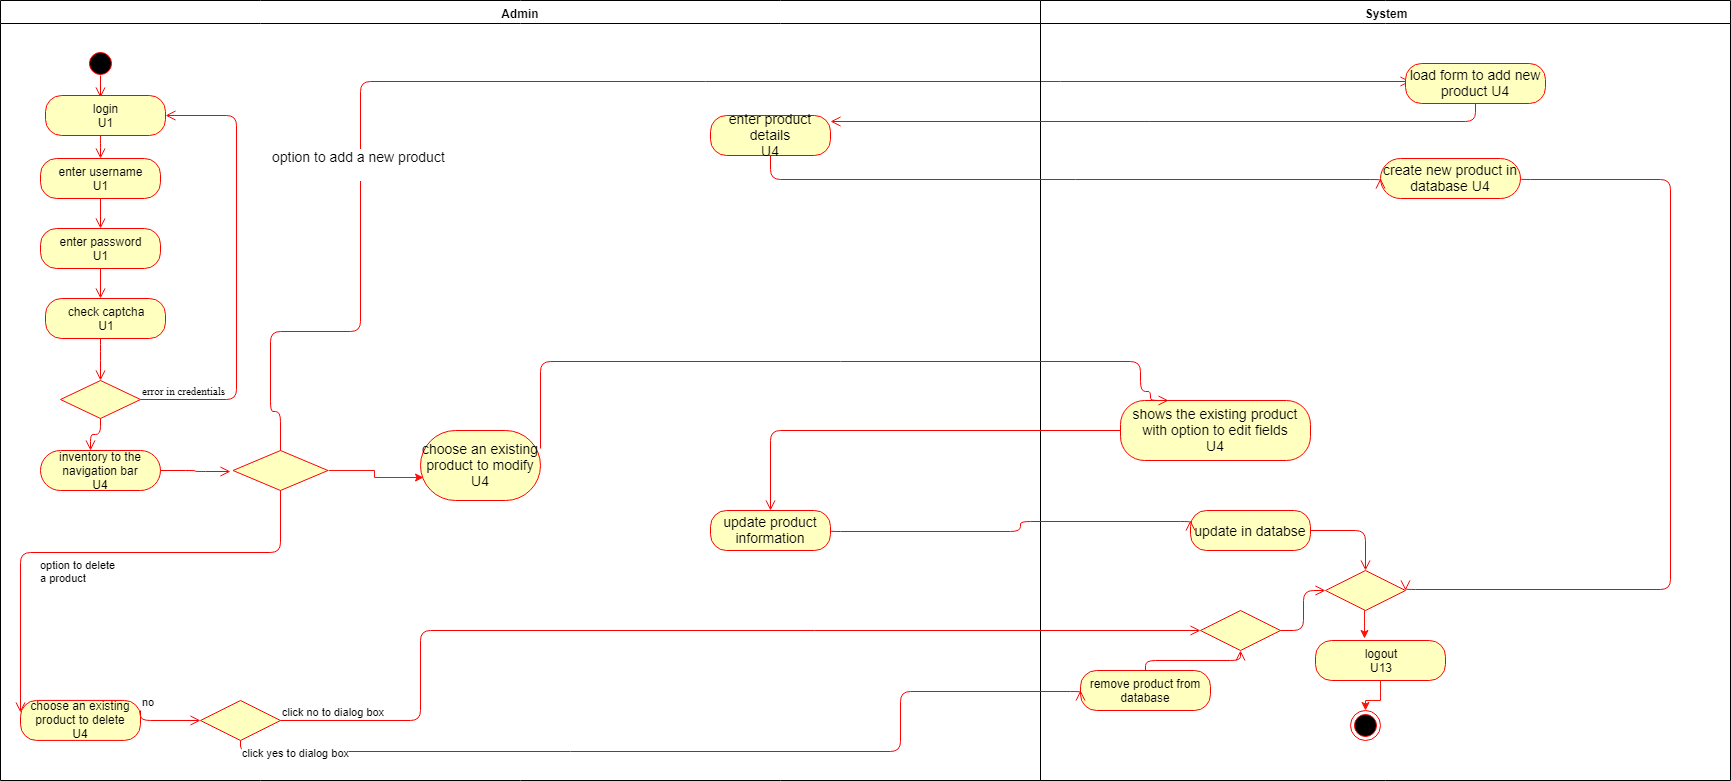

The diagram above was exported from draw.io. Its source (the exported page's mxGraphModel, read from the mxfile embedded in the PNG):
<mxGraphModel dx="554" dy="314" grid="1" gridSize="10" guides="1" tooltips="1" connect="1" arrows="1" fold="1" page="1" pageScale="1" pageWidth="827" pageHeight="1169" math="0" shadow="0">
  <root>
    <mxCell id="dXaXotjYz_0OmcJ_R2f0-0" />
    <mxCell id="dXaXotjYz_0OmcJ_R2f0-1" parent="dXaXotjYz_0OmcJ_R2f0-0" />
    <mxCell id="QBx-eXAMmcUb3OIPoD0X-0" value="Admin" style="swimlane;whiteSpace=wrap" vertex="1" parent="dXaXotjYz_0OmcJ_R2f0-1">
      <mxGeometry x="70" y="290" width="1040" height="780" as="geometry" />
    </mxCell>
    <mxCell id="QBx-eXAMmcUb3OIPoD0X-1" value="z" style="ellipse;shape=startState;fillColor=#000000;strokeColor=#ff0000;" vertex="1" parent="QBx-eXAMmcUb3OIPoD0X-0">
      <mxGeometry x="85" y="48" width="30" height="30" as="geometry" />
    </mxCell>
    <mxCell id="QBx-eXAMmcUb3OIPoD0X-2" value="" style="edgeStyle=orthogonalEdgeStyle;html=1;verticalAlign=bottom;endArrow=open;endSize=8;strokeColor=#ff0000;fontFamily=Times New Roman;" edge="1" parent="QBx-eXAMmcUb3OIPoD0X-0">
      <mxGeometry relative="1" as="geometry">
        <mxPoint x="100" y="97" as="targetPoint" />
        <mxPoint x="100" y="75.00000000000011" as="sourcePoint" />
        <Array as="points">
          <mxPoint x="100" y="97" />
          <mxPoint x="100" y="97" />
        </Array>
      </mxGeometry>
    </mxCell>
    <mxCell id="QBx-eXAMmcUb3OIPoD0X-3" value="login&lt;br&gt;U1&lt;br&gt;" style="rounded=1;whiteSpace=wrap;html=1;arcSize=40;fontColor=#000000;fillColor=#ffffc0;strokeColor=#ff0000;" vertex="1" parent="QBx-eXAMmcUb3OIPoD0X-0">
      <mxGeometry x="45" y="95" width="120" height="40" as="geometry" />
    </mxCell>
    <mxCell id="QBx-eXAMmcUb3OIPoD0X-4" value="" style="edgeStyle=orthogonalEdgeStyle;html=1;verticalAlign=bottom;endArrow=open;endSize=8;strokeColor=#ff0000;fontFamily=Times New Roman;" edge="1" parent="QBx-eXAMmcUb3OIPoD0X-0" source="QBx-eXAMmcUb3OIPoD0X-3">
      <mxGeometry relative="1" as="geometry">
        <mxPoint x="100" y="158" as="targetPoint" />
        <Array as="points">
          <mxPoint x="100" y="138" />
          <mxPoint x="100" y="138" />
        </Array>
      </mxGeometry>
    </mxCell>
    <mxCell id="QBx-eXAMmcUb3OIPoD0X-5" value="enter username&lt;br&gt;U1&lt;br&gt;" style="rounded=1;whiteSpace=wrap;html=1;arcSize=40;fontColor=#000000;fillColor=#ffffc0;strokeColor=#ff0000;" vertex="1" parent="QBx-eXAMmcUb3OIPoD0X-0">
      <mxGeometry x="40" y="158" width="120" height="40" as="geometry" />
    </mxCell>
    <mxCell id="QBx-eXAMmcUb3OIPoD0X-6" value="" style="edgeStyle=orthogonalEdgeStyle;html=1;verticalAlign=bottom;endArrow=open;endSize=8;strokeColor=#ff0000;fontFamily=Times New Roman;entryX=0.5;entryY=0;entryDx=0;entryDy=0;" edge="1" parent="QBx-eXAMmcUb3OIPoD0X-0" source="QBx-eXAMmcUb3OIPoD0X-5" target="QBx-eXAMmcUb3OIPoD0X-7">
      <mxGeometry relative="1" as="geometry">
        <mxPoint x="100" y="228" as="targetPoint" />
      </mxGeometry>
    </mxCell>
    <mxCell id="QBx-eXAMmcUb3OIPoD0X-7" value="enter password&lt;br&gt;U1&lt;br&gt;" style="rounded=1;whiteSpace=wrap;html=1;arcSize=40;fontColor=#000000;fillColor=#ffffc0;strokeColor=#ff0000;" vertex="1" parent="QBx-eXAMmcUb3OIPoD0X-0">
      <mxGeometry x="40" y="228" width="120" height="40" as="geometry" />
    </mxCell>
    <mxCell id="QBx-eXAMmcUb3OIPoD0X-8" value="" style="edgeStyle=orthogonalEdgeStyle;html=1;verticalAlign=bottom;endArrow=open;endSize=8;strokeColor=#ff0000;fontFamily=Times New Roman;" edge="1" parent="QBx-eXAMmcUb3OIPoD0X-0" source="QBx-eXAMmcUb3OIPoD0X-7">
      <mxGeometry relative="1" as="geometry">
        <mxPoint x="100" y="298" as="targetPoint" />
      </mxGeometry>
    </mxCell>
    <mxCell id="QBx-eXAMmcUb3OIPoD0X-9" value="check captcha&lt;br&gt;U1&lt;br&gt;" style="rounded=1;whiteSpace=wrap;html=1;arcSize=40;fontColor=#000000;fillColor=#ffffc0;strokeColor=#ff0000;" vertex="1" parent="QBx-eXAMmcUb3OIPoD0X-0">
      <mxGeometry x="45" y="298" width="120" height="40" as="geometry" />
    </mxCell>
    <mxCell id="QBx-eXAMmcUb3OIPoD0X-10" value="" style="edgeStyle=orthogonalEdgeStyle;html=1;verticalAlign=bottom;endArrow=open;endSize=8;strokeColor=#ff0000;fontFamily=Times New Roman;entryX=0.5;entryY=0;entryDx=0;entryDy=0;" edge="1" parent="QBx-eXAMmcUb3OIPoD0X-0" source="QBx-eXAMmcUb3OIPoD0X-9" target="QBx-eXAMmcUb3OIPoD0X-11">
      <mxGeometry relative="1" as="geometry">
        <mxPoint x="105" y="373" as="targetPoint" />
        <Array as="points">
          <mxPoint x="100" y="350" />
          <mxPoint x="100" y="350" />
        </Array>
      </mxGeometry>
    </mxCell>
    <mxCell id="QBx-eXAMmcUb3OIPoD0X-11" value="" style="rhombus;whiteSpace=wrap;html=1;fillColor=#ffffc0;strokeColor=#ff0000;fontFamily=Times New Roman;fontStyle=0" vertex="1" parent="QBx-eXAMmcUb3OIPoD0X-0">
      <mxGeometry x="60" y="380" width="80" height="38" as="geometry" />
    </mxCell>
    <mxCell id="QBx-eXAMmcUb3OIPoD0X-12" value="error in credentials" style="edgeStyle=orthogonalEdgeStyle;html=1;align=left;verticalAlign=bottom;endArrow=open;endSize=8;strokeColor=#ff0000;fontFamily=Times New Roman;entryX=1;entryY=0.5;entryDx=0;entryDy=0;" edge="1" parent="QBx-eXAMmcUb3OIPoD0X-0" source="QBx-eXAMmcUb3OIPoD0X-11" target="QBx-eXAMmcUb3OIPoD0X-3">
      <mxGeometry x="-1" relative="1" as="geometry">
        <mxPoint x="215" y="145" as="targetPoint" />
        <Array as="points">
          <mxPoint x="236" y="399" />
          <mxPoint x="236" y="115" />
        </Array>
      </mxGeometry>
    </mxCell>
    <mxCell id="QBx-eXAMmcUb3OIPoD0X-13" value="inventory to the navigation bar&lt;br&gt;U4&lt;br&gt;" style="rounded=1;whiteSpace=wrap;html=1;arcSize=50;fontColor=#000000;fillColor=#ffffc0;strokeColor=#ff0000;" vertex="1" parent="QBx-eXAMmcUb3OIPoD0X-0">
      <mxGeometry x="40" y="450" width="120" height="40" as="geometry" />
    </mxCell>
    <mxCell id="QBx-eXAMmcUb3OIPoD0X-14" value="" style="edgeStyle=orthogonalEdgeStyle;html=1;verticalAlign=bottom;endArrow=open;endSize=8;strokeColor=#ff0000;exitX=1;exitY=0.5;exitDx=0;exitDy=0;" edge="1" parent="QBx-eXAMmcUb3OIPoD0X-0" source="QBx-eXAMmcUb3OIPoD0X-13">
      <mxGeometry relative="1" as="geometry">
        <mxPoint x="230" y="471" as="targetPoint" />
        <mxPoint x="180" y="470" as="sourcePoint" />
      </mxGeometry>
    </mxCell>
    <mxCell id="QBx-eXAMmcUb3OIPoD0X-52" style="edgeStyle=orthogonalEdgeStyle;rounded=0;orthogonalLoop=1;jettySize=auto;html=1;exitX=1;exitY=0.5;exitDx=0;exitDy=0;entryX=0.028;entryY=0.666;entryDx=0;entryDy=0;entryPerimeter=0;strokeColor=#FF1008;" edge="1" parent="QBx-eXAMmcUb3OIPoD0X-0" source="QBx-eXAMmcUb3OIPoD0X-15" target="QBx-eXAMmcUb3OIPoD0X-23">
      <mxGeometry relative="1" as="geometry" />
    </mxCell>
    <mxCell id="QBx-eXAMmcUb3OIPoD0X-15" value="" style="rhombus;whiteSpace=wrap;html=1;fillColor=#ffffc0;strokeColor=#ff0000;" vertex="1" parent="QBx-eXAMmcUb3OIPoD0X-0">
      <mxGeometry x="232.5" y="450" width="95" height="40" as="geometry" />
    </mxCell>
    <mxCell id="QBx-eXAMmcUb3OIPoD0X-16" value="option to delete&amp;nbsp;&lt;br&gt;a product&lt;br&gt;" style="edgeStyle=orthogonalEdgeStyle;html=1;align=left;verticalAlign=top;endArrow=open;endSize=8;strokeColor=#ff0000;exitX=0.5;exitY=1;exitDx=0;exitDy=0;" edge="1" parent="QBx-eXAMmcUb3OIPoD0X-0">
      <mxGeometry x="0.2632" relative="1" as="geometry">
        <mxPoint x="19.85714285714289" y="711.4999999999999" as="targetPoint" />
        <mxPoint x="279.5" y="490" as="sourcePoint" />
        <Array as="points">
          <mxPoint x="280" y="552" />
          <mxPoint x="20" y="552" />
        </Array>
        <mxPoint as="offset" />
      </mxGeometry>
    </mxCell>
    <mxCell id="QBx-eXAMmcUb3OIPoD0X-17" value="choose an existing product to delete&lt;br&gt;U4&lt;br&gt;" style="rounded=1;whiteSpace=wrap;html=1;arcSize=40;fontColor=#000000;fillColor=#ffffc0;strokeColor=#ff0000;" vertex="1" parent="QBx-eXAMmcUb3OIPoD0X-0">
      <mxGeometry x="20" y="699.9286063058036" width="120" height="40" as="geometry" />
    </mxCell>
    <mxCell id="QBx-eXAMmcUb3OIPoD0X-18" value="&lt;br&gt;&lt;br&gt;" style="edgeStyle=orthogonalEdgeStyle;html=1;align=left;verticalAlign=bottom;endArrow=open;endSize=8;strokeColor=#ff0000;exitX=0.5;exitY=0;exitDx=0;exitDy=0;" edge="1" parent="QBx-eXAMmcUb3OIPoD0X-0" source="QBx-eXAMmcUb3OIPoD0X-15">
      <mxGeometry x="-1" relative="1" as="geometry">
        <mxPoint x="1410" y="81" as="targetPoint" />
        <mxPoint x="330" y="461" as="sourcePoint" />
        <Array as="points">
          <mxPoint x="280" y="411" />
          <mxPoint x="270" y="411" />
          <mxPoint x="270" y="331" />
          <mxPoint x="360" y="331" />
          <mxPoint x="360" y="81" />
          <mxPoint x="1050" y="81" />
        </Array>
      </mxGeometry>
    </mxCell>
    <mxCell id="QBx-eXAMmcUb3OIPoD0X-19" value="&lt;font style=&quot;font-size: 14px&quot;&gt;option to add a new product&lt;br&gt;&lt;br&gt;&lt;/font&gt;" style="text;html=1;resizable=0;points=[];align=center;verticalAlign=middle;labelBackgroundColor=#ffffff;" vertex="1" connectable="0" parent="QBx-eXAMmcUb3OIPoD0X-18">
      <mxGeometry x="-0.4933" y="2" relative="1" as="geometry">
        <mxPoint y="-1" as="offset" />
      </mxGeometry>
    </mxCell>
    <mxCell id="QBx-eXAMmcUb3OIPoD0X-20" value="" style="rhombus;whiteSpace=wrap;html=1;fillColor=#ffffc0;strokeColor=#ff0000;" vertex="1" parent="QBx-eXAMmcUb3OIPoD0X-0">
      <mxGeometry x="200" y="700" width="80" height="40" as="geometry" />
    </mxCell>
    <mxCell id="QBx-eXAMmcUb3OIPoD0X-21" value="no" style="edgeStyle=orthogonalEdgeStyle;html=1;align=left;verticalAlign=bottom;endArrow=open;endSize=8;strokeColor=#ff0000;exitX=1;exitY=0.25;exitDx=0;exitDy=0;entryX=0;entryY=0.5;entryDx=0;entryDy=0;" edge="1" parent="QBx-eXAMmcUb3OIPoD0X-0" source="QBx-eXAMmcUb3OIPoD0X-17" target="QBx-eXAMmcUb3OIPoD0X-20">
      <mxGeometry x="-1" relative="1" as="geometry">
        <mxPoint x="220" y="700" as="targetPoint" />
        <mxPoint x="160" y="700" as="sourcePoint" />
        <Array as="points">
          <mxPoint x="140" y="720" />
        </Array>
      </mxGeometry>
    </mxCell>
    <mxCell id="QBx-eXAMmcUb3OIPoD0X-22" value="&lt;font style=&quot;font-size: 14px&quot;&gt;enter product details&lt;br&gt;U4&lt;br&gt;&lt;/font&gt;" style="rounded=1;whiteSpace=wrap;html=1;arcSize=40;fontColor=#000000;fillColor=#ffffc0;strokeColor=#ff0000;" vertex="1" parent="QBx-eXAMmcUb3OIPoD0X-0">
      <mxGeometry x="710" y="115" width="120" height="40" as="geometry" />
    </mxCell>
    <mxCell id="QBx-eXAMmcUb3OIPoD0X-23" value="&lt;font style=&quot;font-size: 14px&quot;&gt;choose an existing product to modify&lt;br&gt;U4&lt;br&gt;&lt;/font&gt;" style="rounded=1;whiteSpace=wrap;html=1;arcSize=50;fontColor=#000000;fillColor=#ffffc0;strokeColor=#ff0000;" vertex="1" parent="QBx-eXAMmcUb3OIPoD0X-0">
      <mxGeometry x="420" y="430" width="120" height="70" as="geometry" />
    </mxCell>
    <mxCell id="QBx-eXAMmcUb3OIPoD0X-25" value="System" style="swimlane;whiteSpace=wrap" vertex="1" parent="dXaXotjYz_0OmcJ_R2f0-1">
      <mxGeometry x="1110" y="290" width="690" height="780" as="geometry" />
    </mxCell>
    <mxCell id="QBx-eXAMmcUb3OIPoD0X-26" value="" style="ellipse;shape=endState;fillColor=#000000;strokeColor=#ff0000" vertex="1" parent="QBx-eXAMmcUb3OIPoD0X-25">
      <mxGeometry x="310" y="710" width="30" height="30" as="geometry" />
    </mxCell>
    <mxCell id="QBx-eXAMmcUb3OIPoD0X-49" style="edgeStyle=orthogonalEdgeStyle;rounded=0;orthogonalLoop=1;jettySize=auto;html=1;exitX=0.5;exitY=1;exitDx=0;exitDy=0;entryX=0.378;entryY=-0.045;entryDx=0;entryDy=0;entryPerimeter=0;strokeColor=#FF1008;" edge="1" parent="QBx-eXAMmcUb3OIPoD0X-25" source="QBx-eXAMmcUb3OIPoD0X-27" target="QBx-eXAMmcUb3OIPoD0X-48">
      <mxGeometry relative="1" as="geometry" />
    </mxCell>
    <mxCell id="QBx-eXAMmcUb3OIPoD0X-27" value="" style="rhombus;whiteSpace=wrap;html=1;fillColor=#ffffc0;strokeColor=#ff0000;" vertex="1" parent="QBx-eXAMmcUb3OIPoD0X-25">
      <mxGeometry x="285" y="570" width="80" height="40" as="geometry" />
    </mxCell>
    <mxCell id="QBx-eXAMmcUb3OIPoD0X-29" value="" style="rhombus;whiteSpace=wrap;html=1;fillColor=#ffffc0;strokeColor=#ff0000;" vertex="1" parent="QBx-eXAMmcUb3OIPoD0X-25">
      <mxGeometry x="160" y="610" width="80" height="40" as="geometry" />
    </mxCell>
    <mxCell id="QBx-eXAMmcUb3OIPoD0X-30" value="&lt;br&gt;&lt;br&gt;" style="edgeStyle=orthogonalEdgeStyle;html=1;align=left;verticalAlign=bottom;endArrow=open;endSize=8;strokeColor=#ff0000;entryX=0;entryY=0.5;entryDx=0;entryDy=0;exitX=1;exitY=0.5;exitDx=0;exitDy=0;" edge="1" parent="QBx-eXAMmcUb3OIPoD0X-25" source="QBx-eXAMmcUb3OIPoD0X-29" target="QBx-eXAMmcUb3OIPoD0X-27">
      <mxGeometry x="-0.1505" y="53" relative="1" as="geometry">
        <mxPoint x="280" y="600" as="targetPoint" />
        <mxPoint x="130" y="690" as="sourcePoint" />
        <mxPoint as="offset" />
      </mxGeometry>
    </mxCell>
    <mxCell id="QBx-eXAMmcUb3OIPoD0X-31" value="remove product from database" style="rounded=1;whiteSpace=wrap;html=1;arcSize=40;fontColor=#000000;fillColor=#ffffc0;strokeColor=#ff0000;" vertex="1" parent="QBx-eXAMmcUb3OIPoD0X-25">
      <mxGeometry x="40" y="670" width="130" height="40" as="geometry" />
    </mxCell>
    <mxCell id="QBx-eXAMmcUb3OIPoD0X-32" value="" style="edgeStyle=orthogonalEdgeStyle;html=1;verticalAlign=bottom;endArrow=open;endSize=8;strokeColor=#ff0000;align=left;entryX=0.5;entryY=1;entryDx=0;entryDy=0;" edge="1" parent="QBx-eXAMmcUb3OIPoD0X-25" source="QBx-eXAMmcUb3OIPoD0X-31" target="QBx-eXAMmcUb3OIPoD0X-29">
      <mxGeometry relative="1" as="geometry">
        <mxPoint x="195" y="800" as="targetPoint" />
      </mxGeometry>
    </mxCell>
    <mxCell id="QBx-eXAMmcUb3OIPoD0X-33" value="&lt;font style=&quot;font-size: 14px&quot;&gt;load form to add new product U4&lt;/font&gt;" style="rounded=1;whiteSpace=wrap;html=1;arcSize=40;fontColor=#000000;fillColor=#ffffc0;strokeColor=#ff0000;" vertex="1" parent="QBx-eXAMmcUb3OIPoD0X-25">
      <mxGeometry x="365" y="63" width="140" height="40" as="geometry" />
    </mxCell>
    <mxCell id="QBx-eXAMmcUb3OIPoD0X-34" value="" style="edgeStyle=orthogonalEdgeStyle;html=1;verticalAlign=bottom;endArrow=open;endSize=8;strokeColor=#ff0000;align=left;" edge="1" parent="QBx-eXAMmcUb3OIPoD0X-25" source="QBx-eXAMmcUb3OIPoD0X-33">
      <mxGeometry relative="1" as="geometry">
        <mxPoint x="-210" y="121" as="targetPoint" />
        <Array as="points">
          <mxPoint x="435" y="121" />
        </Array>
      </mxGeometry>
    </mxCell>
    <mxCell id="QBx-eXAMmcUb3OIPoD0X-35" value="&lt;font style=&quot;font-size: 14px&quot;&gt;create new product in database U4&lt;/font&gt;" style="rounded=1;whiteSpace=wrap;html=1;arcSize=50;fontColor=#000000;fillColor=#ffffc0;strokeColor=#ff0000;" vertex="1" parent="QBx-eXAMmcUb3OIPoD0X-25">
      <mxGeometry x="340" y="158" width="140" height="40" as="geometry" />
    </mxCell>
    <mxCell id="QBx-eXAMmcUb3OIPoD0X-36" value="&lt;font style=&quot;font-size: 14px&quot;&gt;shows the existing product with option to edit fields&lt;br&gt;U4&lt;br&gt;&lt;/font&gt;" style="rounded=1;whiteSpace=wrap;html=1;arcSize=40;fontColor=#000000;fillColor=#ffffc0;strokeColor=#ff0000;" vertex="1" parent="QBx-eXAMmcUb3OIPoD0X-25">
      <mxGeometry x="80" y="400" width="190" height="60" as="geometry" />
    </mxCell>
    <mxCell id="QBx-eXAMmcUb3OIPoD0X-37" value="" style="edgeStyle=orthogonalEdgeStyle;html=1;verticalAlign=bottom;endArrow=open;endSize=8;strokeColor=#ff0000;exitX=1;exitY=0.5;exitDx=0;exitDy=0;entryX=1;entryY=0.5;entryDx=0;entryDy=0;" edge="1" parent="QBx-eXAMmcUb3OIPoD0X-25" source="QBx-eXAMmcUb3OIPoD0X-35" target="QBx-eXAMmcUb3OIPoD0X-27">
      <mxGeometry relative="1" as="geometry">
        <mxPoint x="630" y="610" as="targetPoint" />
        <mxPoint x="470" y="300" as="sourcePoint" />
        <Array as="points">
          <mxPoint x="480" y="179" />
          <mxPoint x="630" y="179" />
          <mxPoint x="630" y="589" />
        </Array>
      </mxGeometry>
    </mxCell>
    <mxCell id="QBx-eXAMmcUb3OIPoD0X-50" style="edgeStyle=orthogonalEdgeStyle;rounded=0;orthogonalLoop=1;jettySize=auto;html=1;exitX=0.5;exitY=1;exitDx=0;exitDy=0;strokeColor=#FF1008;" edge="1" parent="QBx-eXAMmcUb3OIPoD0X-25" source="QBx-eXAMmcUb3OIPoD0X-48" target="QBx-eXAMmcUb3OIPoD0X-26">
      <mxGeometry relative="1" as="geometry" />
    </mxCell>
    <mxCell id="QBx-eXAMmcUb3OIPoD0X-48" value="logout&lt;br&gt;U13&lt;br&gt;" style="rounded=1;whiteSpace=wrap;html=1;arcSize=40;fontColor=#000000;fillColor=#ffffc0;strokeColor=#ff0000;" vertex="1" parent="QBx-eXAMmcUb3OIPoD0X-25">
      <mxGeometry x="275" y="640" width="130" height="40" as="geometry" />
    </mxCell>
    <mxCell id="QBx-eXAMmcUb3OIPoD0X-38" value="" style="edgeStyle=orthogonalEdgeStyle;html=1;verticalAlign=bottom;endArrow=open;endSize=8;strokeColor=#ff0000;exitX=0.5;exitY=1;exitDx=0;exitDy=0;" edge="1" parent="dXaXotjYz_0OmcJ_R2f0-1" source="QBx-eXAMmcUb3OIPoD0X-11">
      <mxGeometry relative="1" as="geometry">
        <mxPoint x="160" y="740" as="targetPoint" />
        <mxPoint x="160" y="730" as="sourcePoint" />
      </mxGeometry>
    </mxCell>
    <mxCell id="QBx-eXAMmcUb3OIPoD0X-39" value="click no to dialog box" style="edgeStyle=orthogonalEdgeStyle;html=1;align=left;verticalAlign=bottom;endArrow=open;endSize=8;strokeColor=#ff0000;entryX=0;entryY=0.5;entryDx=0;entryDy=0;" edge="1" parent="dXaXotjYz_0OmcJ_R2f0-1" source="QBx-eXAMmcUb3OIPoD0X-20" target="QBx-eXAMmcUb3OIPoD0X-29">
      <mxGeometry x="-1" relative="1" as="geometry">
        <mxPoint x="490" y="980" as="targetPoint" />
        <Array as="points">
          <mxPoint x="490" y="1010" />
          <mxPoint x="490" y="920" />
        </Array>
      </mxGeometry>
    </mxCell>
    <mxCell id="QBx-eXAMmcUb3OIPoD0X-40" value="click yes to dialog box" style="edgeStyle=orthogonalEdgeStyle;html=1;align=left;verticalAlign=top;endArrow=open;endSize=8;strokeColor=#ff0000;entryX=0;entryY=0.5;entryDx=0;entryDy=0;" edge="1" parent="dXaXotjYz_0OmcJ_R2f0-1" source="QBx-eXAMmcUb3OIPoD0X-20" target="QBx-eXAMmcUb3OIPoD0X-31">
      <mxGeometry x="-1" relative="1" as="geometry">
        <mxPoint x="970" y="1000" as="targetPoint" />
        <Array as="points">
          <mxPoint x="310" y="1041" />
          <mxPoint x="970" y="1041" />
          <mxPoint x="970" y="981" />
        </Array>
      </mxGeometry>
    </mxCell>
    <mxCell id="QBx-eXAMmcUb3OIPoD0X-41" value="" style="edgeStyle=orthogonalEdgeStyle;html=1;verticalAlign=bottom;endArrow=open;endSize=8;strokeColor=#ff0000;exitX=1;exitY=0.25;exitDx=0;exitDy=0;entryX=0.25;entryY=0;entryDx=0;entryDy=0;" edge="1" parent="dXaXotjYz_0OmcJ_R2f0-1" source="QBx-eXAMmcUb3OIPoD0X-23" target="QBx-eXAMmcUb3OIPoD0X-36">
      <mxGeometry relative="1" as="geometry">
        <mxPoint x="1210" y="671" as="targetPoint" />
        <mxPoint x="407" y="771" as="sourcePoint" />
        <Array as="points">
          <mxPoint x="610" y="651" />
          <mxPoint x="1210" y="651" />
          <mxPoint x="1210" y="681" />
          <mxPoint x="1220" y="681" />
        </Array>
      </mxGeometry>
    </mxCell>
    <mxCell id="QBx-eXAMmcUb3OIPoD0X-42" value="&lt;font style=&quot;font-size: 14px&quot;&gt;update product information&lt;/font&gt;" style="rounded=1;whiteSpace=wrap;html=1;arcSize=40;fontColor=#000000;fillColor=#ffffc0;strokeColor=#ff0000;" vertex="1" parent="dXaXotjYz_0OmcJ_R2f0-1">
      <mxGeometry x="780" y="800" width="120" height="40" as="geometry" />
    </mxCell>
    <mxCell id="QBx-eXAMmcUb3OIPoD0X-43" value="" style="edgeStyle=orthogonalEdgeStyle;html=1;verticalAlign=bottom;endArrow=open;endSize=8;strokeColor=#ff0000;align=left;" edge="1" parent="dXaXotjYz_0OmcJ_R2f0-1" source="QBx-eXAMmcUb3OIPoD0X-36" target="QBx-eXAMmcUb3OIPoD0X-42">
      <mxGeometry relative="1" as="geometry">
        <mxPoint x="850" y="780" as="targetPoint" />
      </mxGeometry>
    </mxCell>
    <mxCell id="QBx-eXAMmcUb3OIPoD0X-44" value="" style="edgeStyle=orthogonalEdgeStyle;orthogonalLoop=1;jettySize=auto;html=1;endArrow=open;endSize=8;strokeColor=#ff0000;align=left;entryX=0.5;entryY=0;entryDx=0;entryDy=0;" edge="1" parent="dXaXotjYz_0OmcJ_R2f0-1" source="QBx-eXAMmcUb3OIPoD0X-45" target="QBx-eXAMmcUb3OIPoD0X-27">
      <mxGeometry relative="1" as="geometry">
        <mxPoint x="1460" y="820" as="targetPoint" />
      </mxGeometry>
    </mxCell>
    <mxCell id="QBx-eXAMmcUb3OIPoD0X-45" value="&lt;font style=&quot;font-size: 14px&quot;&gt;update in databse&lt;/font&gt;" style="rounded=1;whiteSpace=wrap;html=1;arcSize=40;fontColor=#000000;fillColor=#ffffc0;strokeColor=#ff0000;" vertex="1" parent="dXaXotjYz_0OmcJ_R2f0-1">
      <mxGeometry x="1260" y="800" width="120" height="40" as="geometry" />
    </mxCell>
    <mxCell id="QBx-eXAMmcUb3OIPoD0X-46" value="" style="edgeStyle=orthogonalEdgeStyle;html=1;verticalAlign=bottom;endArrow=open;endSize=8;strokeColor=#ff0000;entryX=0;entryY=0.25;entryDx=0;entryDy=0;exitX=1;exitY=0.5;exitDx=0;exitDy=0;" edge="1" parent="dXaXotjYz_0OmcJ_R2f0-1" source="QBx-eXAMmcUb3OIPoD0X-42" target="QBx-eXAMmcUb3OIPoD0X-45">
      <mxGeometry relative="1" as="geometry">
        <mxPoint x="620" y="821" as="targetPoint" />
        <mxPoint x="1090" y="861" as="sourcePoint" />
        <Array as="points">
          <mxPoint x="1090" y="821" />
          <mxPoint x="1090" y="811" />
        </Array>
      </mxGeometry>
    </mxCell>
    <mxCell id="QBx-eXAMmcUb3OIPoD0X-47" value="" style="edgeStyle=orthogonalEdgeStyle;html=1;verticalAlign=bottom;endArrow=open;endSize=8;strokeColor=#ff0000;align=left;fontStyle=4;entryX=0;entryY=0.5;entryDx=0;entryDy=0;" edge="1" parent="dXaXotjYz_0OmcJ_R2f0-1" source="QBx-eXAMmcUb3OIPoD0X-22" target="QBx-eXAMmcUb3OIPoD0X-35">
      <mxGeometry relative="1" as="geometry">
        <mxPoint x="1140" y="520" as="targetPoint" />
        <Array as="points">
          <mxPoint x="840" y="469" />
        </Array>
      </mxGeometry>
    </mxCell>
  </root>
</mxGraphModel>